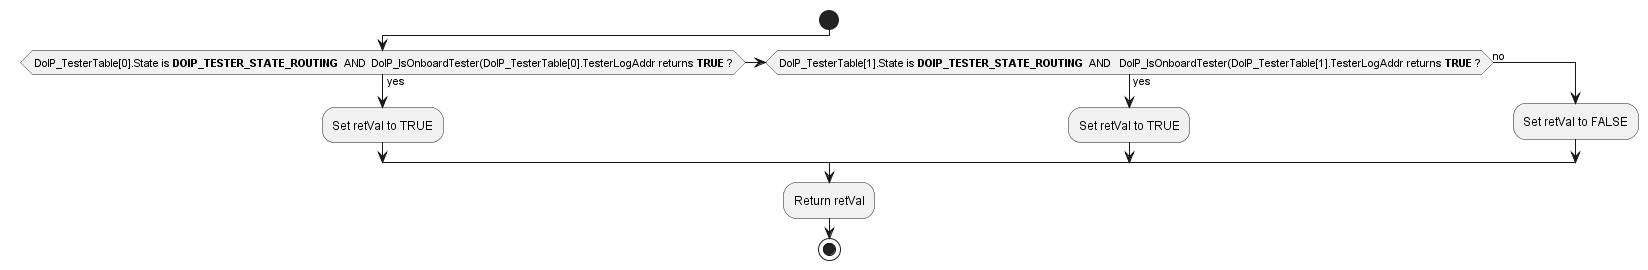

The diagram above was rendered by PlantUML. Its source (embedded in the PNG):
@startuml "diagram_DoIP_Client_IsOnboardTesterActivated.png"
start
	if ( DoIP_TesterTable[0].State is **DOIP_TESTER_STATE_ROUTING**  AND  DoIP_IsOnboardTester(DoIP_TesterTable[0].TesterLogAddr returns **TRUE** ?) then (yes)
	 	:Set retVal to TRUE;
	else if ( DoIP_TesterTable[1].State is **DOIP_TESTER_STATE_ROUTING**  AND   DoIP_IsOnboardTester(DoIP_TesterTable[1].TesterLogAddr returns **TRUE** ?) then (yes)
		:Set retVal to TRUE;
	else (no)
		:Set retVal to FALSE;
	endif  
	:Return retVal; 
stop
@enduml